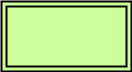

The diagram above was exported from draw.io. Its source (the exported page's mxGraphModel, read from the mxfile embedded in the PNG):
<mxGraphModel dx="2496" dy="1972" grid="1" gridSize="10" guides="1" tooltips="1" connect="1" arrows="1" fold="1" page="1" pageScale="1" pageWidth="850" pageHeight="1100" math="0" shadow="0">
  <root>
    <mxCell id="0" />
    <mxCell id="1" parent="0" />
    <mxCell id="2" value="" style="group" vertex="1" connectable="0" parent="1">
      <mxGeometry x="-70" y="40" width="130" height="70" as="geometry" />
    </mxCell>
    <mxCell id="3" value="" style="rounded=0;whiteSpace=wrap;html=1;fontStyle=4;strokeWidth=2;fillColor=#CCFF99;" vertex="1" parent="2">
      <mxGeometry width="130" height="70" as="geometry" />
    </mxCell>
    <mxCell id="4" value="" style="rounded=0;whiteSpace=wrap;html=1;fontStyle=4;strokeWidth=2;fillColor=none;" vertex="1" parent="2">
      <mxGeometry x="5" y="5" width="120" height="60" as="geometry" />
    </mxCell>
  </root>
</mxGraphModel>